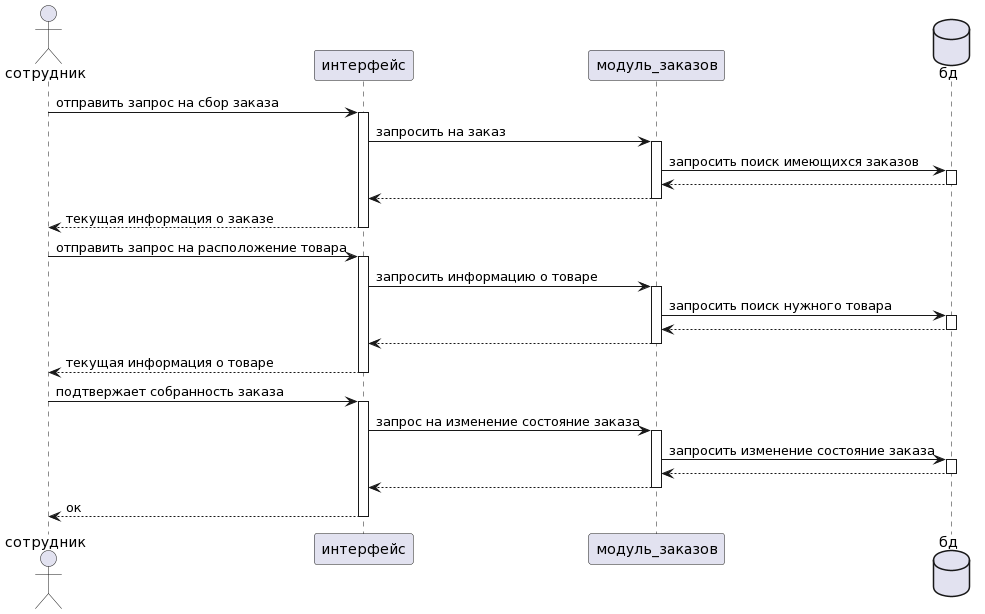

The diagram above was rendered by PlantUML. Its source (embedded in the PNG):
@startuml
actor сотрудник

database бд

сотрудник -> интерфейс : отправить запрос на сбор заказа
activate интерфейс
интерфейс -> модуль_заказов : запросить на заказ
activate модуль_заказов
модуль_заказов->бд : запросить поиск имеющихся заказов
activate бд
бд --> модуль_заказов 
deactivate бд
модуль_заказов-->интерфейс
deactivate модуль_заказов
интерфейс --> сотрудник: текущая информация о заказе
deactivate интерфейс


сотрудник -> интерфейс : отправить запрос на расположение товара
activate интерфейс
интерфейс -> модуль_заказов : запросить информацию о товаре
activate модуль_заказов
модуль_заказов->бд : запросить поиск нужного товара
activate бд
бд --> модуль_заказов 
deactivate бд
модуль_заказов-->интерфейс
deactivate модуль_заказов
интерфейс --> сотрудник : текущая информация о товаре
deactivate интерфейс


сотрудник -> интерфейс : подтвержает собранность заказа
activate интерфейс
интерфейс -> модуль_заказов: запрос на изменение состояние заказа
activate модуль_заказов
модуль_заказов->бд: запросить изменение состояние заказа
activate бд
бд --> модуль_заказов
deactivate бд
модуль_заказов-->интерфейс
deactivate модуль_заказов
интерфейс --> сотрудник : ок
deactivate интерфейс
database бд
@enduml